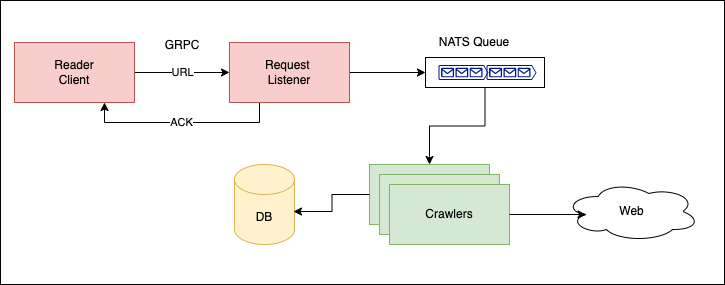

The diagram above was exported from draw.io. Its source (the exported page's mxGraphModel, read from the mxfile embedded in the PNG):
<mxGraphModel dx="2066" dy="1076" grid="1" gridSize="10" guides="1" tooltips="1" connect="1" arrows="1" fold="1" page="1" pageScale="1" pageWidth="850" pageHeight="1100" math="0" shadow="0">
  <root>
    <mxCell id="OqhtIyuzBRED-Ec7sQii-0" />
    <mxCell id="OqhtIyuzBRED-Ec7sQii-1" parent="OqhtIyuzBRED-Ec7sQii-0" />
    <mxCell id="M8YyYyneIZL_ipiN4EOX-26" value="" style="rounded=0;whiteSpace=wrap;html=1;" vertex="1" parent="OqhtIyuzBRED-Ec7sQii-1">
      <mxGeometry x="36" y="146" width="724" height="284" as="geometry" />
    </mxCell>
    <mxCell id="M8YyYyneIZL_ipiN4EOX-0" value="" style="rounded=0;whiteSpace=wrap;html=1;" vertex="1" parent="OqhtIyuzBRED-Ec7sQii-1">
      <mxGeometry x="461" y="203" width="119" height="30" as="geometry" />
    </mxCell>
    <mxCell id="M8YyYyneIZL_ipiN4EOX-1" value="URL" style="edgeStyle=orthogonalEdgeStyle;rounded=0;orthogonalLoop=1;jettySize=auto;html=1;exitX=1;exitY=0.5;exitDx=0;exitDy=0;entryX=0;entryY=0.5;entryDx=0;entryDy=0;" edge="1" parent="OqhtIyuzBRED-Ec7sQii-1" source="M8YyYyneIZL_ipiN4EOX-2" target="M8YyYyneIZL_ipiN4EOX-5">
      <mxGeometry relative="1" as="geometry" />
    </mxCell>
    <mxCell id="M8YyYyneIZL_ipiN4EOX-2" value="Reader&lt;br&gt;Client" style="rounded=0;whiteSpace=wrap;html=1;fillColor=#f8cecc;strokeColor=#b85450;" vertex="1" parent="OqhtIyuzBRED-Ec7sQii-1">
      <mxGeometry x="50" y="188" width="120" height="60" as="geometry" />
    </mxCell>
    <mxCell id="M8YyYyneIZL_ipiN4EOX-3" style="edgeStyle=orthogonalEdgeStyle;rounded=0;orthogonalLoop=1;jettySize=auto;html=1;exitX=1;exitY=0.5;exitDx=0;exitDy=0;entryX=0;entryY=0.5;entryDx=0;entryDy=0;" edge="1" parent="OqhtIyuzBRED-Ec7sQii-1" source="M8YyYyneIZL_ipiN4EOX-5" target="M8YyYyneIZL_ipiN4EOX-0">
      <mxGeometry relative="1" as="geometry" />
    </mxCell>
    <mxCell id="M8YyYyneIZL_ipiN4EOX-4" value="ACK" style="edgeStyle=orthogonalEdgeStyle;rounded=0;orthogonalLoop=1;jettySize=auto;html=1;exitX=0.25;exitY=1;exitDx=0;exitDy=0;entryX=0.75;entryY=1;entryDx=0;entryDy=0;" edge="1" parent="OqhtIyuzBRED-Ec7sQii-1" source="M8YyYyneIZL_ipiN4EOX-5" target="M8YyYyneIZL_ipiN4EOX-2">
      <mxGeometry relative="1" as="geometry" />
    </mxCell>
    <mxCell id="M8YyYyneIZL_ipiN4EOX-5" value="Request &lt;br&gt;Listener" style="rounded=0;whiteSpace=wrap;html=1;fillColor=#f8cecc;strokeColor=#b85450;" vertex="1" parent="OqhtIyuzBRED-Ec7sQii-1">
      <mxGeometry x="265" y="188" width="120" height="60" as="geometry" />
    </mxCell>
    <mxCell id="M8YyYyneIZL_ipiN4EOX-6" value="NATS Queue" style="text;html=1;strokeColor=none;fillColor=none;align=center;verticalAlign=middle;whiteSpace=wrap;rounded=0;" vertex="1" parent="OqhtIyuzBRED-Ec7sQii-1">
      <mxGeometry x="448" y="173" width="124" height="30" as="geometry" />
    </mxCell>
    <mxCell id="M8YyYyneIZL_ipiN4EOX-7" value="" style="group" vertex="1" connectable="0" parent="OqhtIyuzBRED-Ec7sQii-1">
      <mxGeometry x="405" y="310" width="140" height="80" as="geometry" />
    </mxCell>
    <mxCell id="M8YyYyneIZL_ipiN4EOX-8" value="" style="rounded=0;whiteSpace=wrap;html=1;fillColor=#d5e8d4;strokeColor=#82b366;" vertex="1" parent="M8YyYyneIZL_ipiN4EOX-7">
      <mxGeometry width="120" height="60" as="geometry" />
    </mxCell>
    <mxCell id="M8YyYyneIZL_ipiN4EOX-9" value="" style="rounded=0;whiteSpace=wrap;html=1;fillColor=#d5e8d4;strokeColor=#82b366;" vertex="1" parent="M8YyYyneIZL_ipiN4EOX-7">
      <mxGeometry x="10" y="10" width="120" height="60" as="geometry" />
    </mxCell>
    <mxCell id="M8YyYyneIZL_ipiN4EOX-10" value="Crawlers" style="rounded=0;whiteSpace=wrap;html=1;fillColor=#d5e8d4;strokeColor=#82b366;" vertex="1" parent="M8YyYyneIZL_ipiN4EOX-7">
      <mxGeometry x="20" y="20" width="120" height="60" as="geometry" />
    </mxCell>
    <mxCell id="M8YyYyneIZL_ipiN4EOX-11" value="GRPC" style="text;html=1;strokeColor=none;fillColor=none;align=center;verticalAlign=middle;whiteSpace=wrap;rounded=0;" vertex="1" parent="OqhtIyuzBRED-Ec7sQii-1">
      <mxGeometry x="156" y="176" width="124" height="30" as="geometry" />
    </mxCell>
    <mxCell id="M8YyYyneIZL_ipiN4EOX-12" style="edgeStyle=orthogonalEdgeStyle;rounded=0;orthogonalLoop=1;jettySize=auto;html=1;exitX=0.5;exitY=1;exitDx=0;exitDy=0;entryX=0.5;entryY=0;entryDx=0;entryDy=0;" edge="1" parent="OqhtIyuzBRED-Ec7sQii-1" source="M8YyYyneIZL_ipiN4EOX-0" target="M8YyYyneIZL_ipiN4EOX-8">
      <mxGeometry relative="1" as="geometry" />
    </mxCell>
    <mxCell id="M8YyYyneIZL_ipiN4EOX-13" value="DB" style="shape=cylinder3;whiteSpace=wrap;html=1;boundedLbl=1;backgroundOutline=1;size=15;fillColor=#fff2cc;strokeColor=#d6b656;" vertex="1" parent="OqhtIyuzBRED-Ec7sQii-1">
      <mxGeometry x="270" y="310" width="60" height="80" as="geometry" />
    </mxCell>
    <mxCell id="M8YyYyneIZL_ipiN4EOX-16" value="" style="sketch=0;aspect=fixed;pointerEvents=1;shadow=0;dashed=0;html=1;strokeColor=none;labelPosition=center;verticalLabelPosition=bottom;verticalAlign=top;align=center;fillColor=#00188D;shape=mxgraph.azure.queue_generic" vertex="1" parent="OqhtIyuzBRED-Ec7sQii-1">
      <mxGeometry x="474" y="210.5" width="50" height="15" as="geometry" />
    </mxCell>
    <mxCell id="M8YyYyneIZL_ipiN4EOX-17" value="" style="sketch=0;aspect=fixed;pointerEvents=1;shadow=0;dashed=0;html=1;strokeColor=none;labelPosition=center;verticalLabelPosition=bottom;verticalAlign=top;align=center;fillColor=#00188D;shape=mxgraph.azure.queue_generic" vertex="1" parent="OqhtIyuzBRED-Ec7sQii-1">
      <mxGeometry x="522" y="210.5" width="50" height="15" as="geometry" />
    </mxCell>
    <mxCell id="M8YyYyneIZL_ipiN4EOX-22" value="Web" style="ellipse;shape=cloud;whiteSpace=wrap;html=1;" vertex="1" parent="OqhtIyuzBRED-Ec7sQii-1">
      <mxGeometry x="600" y="327" width="135" height="60" as="geometry" />
    </mxCell>
    <mxCell id="M8YyYyneIZL_ipiN4EOX-24" style="edgeStyle=orthogonalEdgeStyle;rounded=0;orthogonalLoop=1;jettySize=auto;html=1;exitX=0;exitY=0.5;exitDx=0;exitDy=0;entryX=0.983;entryY=0.588;entryDx=0;entryDy=0;entryPerimeter=0;" edge="1" parent="OqhtIyuzBRED-Ec7sQii-1" source="M8YyYyneIZL_ipiN4EOX-8" target="M8YyYyneIZL_ipiN4EOX-13">
      <mxGeometry relative="1" as="geometry" />
    </mxCell>
    <mxCell id="M8YyYyneIZL_ipiN4EOX-25" style="edgeStyle=orthogonalEdgeStyle;rounded=0;orthogonalLoop=1;jettySize=auto;html=1;exitX=1;exitY=0.5;exitDx=0;exitDy=0;entryX=0.16;entryY=0.55;entryDx=0;entryDy=0;entryPerimeter=0;" edge="1" parent="OqhtIyuzBRED-Ec7sQii-1" source="M8YyYyneIZL_ipiN4EOX-10" target="M8YyYyneIZL_ipiN4EOX-22">
      <mxGeometry relative="1" as="geometry" />
    </mxCell>
  </root>
</mxGraphModel>